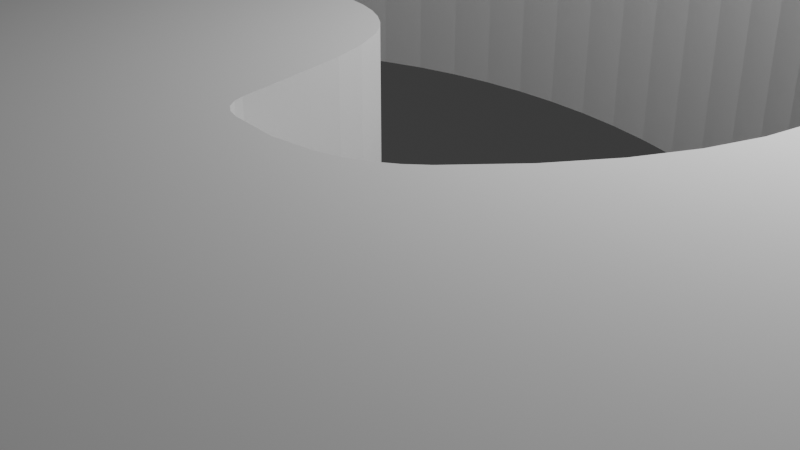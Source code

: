 # Source: pentahologo.blend  (saved by Blender 5.0.119; exported with 4.5.12 LTS)
import bpy
from mathutils import Matrix  # noqa: F401  (used for matrix-valued properties, if any)

bpy.ops.wm.read_factory_settings(use_empty=True)
scene = bpy.context.scene
scene.name = 'Scene'

# ---- collections
col_collection = bpy.data.collections.new('Collection'); scene.collection.children.link(col_collection)

# ---- world
world_world = bpy.data.worlds.new('World'); scene.world = world_world
world_world.use_nodes = True; world_world.node_tree.nodes.clear()
_N = world_world.node_tree.nodes; _L = world_world.node_tree.links
n0 = _N.new('ShaderNodeOutputWorld'); n0.name = 'World Output'; n0.location = (200, 100)
n1 = _N.new('ShaderNodeBackground'); n1.name = 'Background'; n1.location = (-200, 100)
n1.inputs[0].default_value = (0.05088, 0.05088, 0.05088, 1.0)
_L.new(n1.outputs[0], n0.inputs[0])
n0.is_active_output = True
world_world.color = (0.05088, 0.05088, 0.05088)
world_world.sun_shadow_jitter_overblur = 0.0

# ---- cameras
cam_camera = bpy.data.cameras.new('Camera')
cam_camera.clip_end = 100.0
cam_camera.ortho_scale = 7.314

# ---- lights
light_light = bpy.data.lights.new('Light', 'POINT')
light_light.energy = 1000.0
light_light.shadow_soft_size = 0.1

# ---- meshes
me_pentaho_logo = bpy.data.meshes.new('pentaho-logo')
me_pentaho_logo.from_pydata([(2.721, 2.519, 0.0), (2.315, 2.782, 0.0), (4.471, 8.137, 0.0), (13.54, -10.23, 0.0), (14.17, -9.41, 0.0), (16.18, -13.49, 0.0), (1.797, -3.162, 0.0), (-0.2123, -8.326, 0.0), (-0.5337, -8.183, 0.0), (17.1, 0.2589, 0.0), (20.64, -0.09962, 0.0), (17.1, -0.7757, 0.0), (8.505, 4.493, 0.0), (8.763, 4.067, 0.0), (4.346, 0.4874, 0.0), (18.74, 8.001, 0.0), (15.81, 5.997, 0.0), (18.45, 8.586, 0.0), (1.574, -2.333, 0.0), (0.3883, -0.916, 0.0), (1.502, -2.007, 0.0), (-1.633, -7.343, 0.0), (1.742, -3.09, 0.0), (-1.387, -7.588, 0.0), (-1.121, -7.812, 0.0), (-0.8368, -8.011, 0.0), (13.51, 9.836, 0.0), (12.93, 10.52, 0.0), (15.52, 12.75, 0.0), (17.03, 1.296, 0.0), (20.36, 2.772, 0.0), (20.47, 2.06, 0.0), (-7.069, -9.818, 0.0), (-10.43, -13.29, 0.0), (-7.518, -9.032, 0.0), (-5.73, 2.103, 0.0), (-6.148, 1.657, 0.0), (-8.464, 6.562, 0.0), (-20.04, 6.066, 0.0), (-20.7, 6.763, 0.0), (-19.89, 6.142, 0.0), (11.66, 11.82, 0.0), (13.7, 14.48, 0.0), (12.32, 11.18, 0.0), (-4.1, 19.35, 0.0), (-2.833, 19.49, 0.0), (-3.116, 16.78, 0.0), (10.98, 12.43, 0.0), (12.71, 15.25, 0.0), (19.01, 7.402, 0.0), (14.05, 9.122, 0.0), (15.94, 12.28, 0.0), (6.741, -19.06, 0.0), (6.029, -19.22, 0.0), (20.64, -1.549, 0.0), (17.04, -1.805, 0.0), (-7.116, -16.53, 0.0), (-5.491, -11.8, 0.0), (-5.019, -12.25, 0.0), (-6.544, -10.58, 0.0), (-9.779, -14.1, 0.0), (-7.721, -16.07, 0.0), (-8.312, -15.58, 0.0), (-7.713, -8.632, 0.0), (-11.58, -11.54, 0.0), (-7.889, -8.227, 0.0), (-12.06, -10.62, 0.0), (-8.046, -7.819, 0.0), (-8.183, -7.407, 0.0), (-12.49, -9.66, 0.0), (-8.3, -6.992, 0.0), (-12.85, -8.679, 0.0), (1.873, -3.212, 0.0), (1.969, -3.241, 0.0), (0.6585, -8.617, 0.0), (-9.07, -14.87, 0.0), (-5.943, -11.32, 0.0), (-4.528, -12.66, 0.0), (-6.495, -16.95, 0.0), (-5.943, -11.32, 0.0), (-3.892, -18.33, 0.0), (-4.559, -18.03, 0.0), (-5.862, -17.35, 0.0), (-4.019, -13.05, 0.0), (-2.952, -13.72, 0.0), (-2.397, -14.01, 0.0), (-3.215, -18.59, 0.0), (-0.6629, -14.69, 0.0), (-1.836, -19.02, 0.0), (-1.251, -14.49, 0.0), (6.085, -14.88, 0.0), (6.689, -14.73, 0.0), (1.149, -15.09, 0.0), (1.763, -15.17, 0.0), (0.9944, -19.51, 0.0), (8.849, -18.41, 0.0), (7.873, -14.34, 0.0), (8.452, -14.11, 0.0), (8.153, -18.66, 0.0), (17.88, -11.17, 0.0), (17.5, -11.77, 0.0), (14.74, -8.553, 0.0), (17.08, -12.36, 0.0), (15.69, -14.03, 0.0), (12.85, -11.01, 0.0), (15.26, -7.662, 0.0), (18.24, -10.54, 0.0), (3.215, -3.008, 0.0), (3.346, -2.889, 0.0), (5.387, -8.47, 0.0), (16.43, -4.822, 0.0), (20.05, -5.851, 0.0), (19.87, -6.55, 0.0), (20.65, -0.824, 0.0), (20.55, 1.343, 0.0), (1.706, -2.997, 0.0), (-0.7705, -0.9014, 0.0), (-0.4132, -0.8664, 0.0), (14.17, -9.41, 0.0), (16.7, -3.831, 0.0), (20.21, -5.145, 0.0), (9.994, -2.159, 0.0), (10.06, -1.659, 0.0), (3.723, -2.454, 0.0), (4.021, -2.019, 0.0), (7.295, -7.304, 0.0), (8.341, -6.171, 0.0), (7.842, -6.771, 0.0), (6.064, -8.156, 0.0), (6.701, -7.766, 0.0), (-2.065, -6.793, 0.0), (-2.251, -6.495, 0.0), (-2.859, -4.857, 0.0), (-2.781, -5.196, 0.0), (-2.415, -6.184, 0.0), (-2.559, -5.862, 0.0), (-8.398, -6.574, 0.0), (-8.574, -5.31, 0.0), (-13.36, -6.663, 0.0), (-13.44, -6.151, 0.0), (-8.572, -4.037, 0.0), (-13.55, -3.06, 0.0), (-8.531, -3.613, 0.0), (-1.099, -0.9732, 0.0), (-2.946, -4.179, 0.0), (-1.4, -1.079, 0.0), (-6.455, 1.279, 0.0), (-6.741, 0.8947, 0.0), (-9.775, 5.368, 0.0), (-8.389, -2.769, 0.0), (-8.47, -3.19, 0.0), (-13.34, -1.528, 0.0), (1.879, 3.019, 0.0), (1.418, 3.228, 0.0), (3.059, 8.7, 0.0), (0.5919, -0.9599, 0.0), (0.7691, -1.022, 0.0), (-8.166, -1.931, 0.0), (-8.287, -2.349, 0.0), (-12.9, 0.09957, 0.0), (-13.23, -1.024, 0.0), (-19.2, 6.802, 0.0), (-20.13, 8.093, 0.0), (-18.94, 7.202, 0.0), (-13.09, -0.523, 0.0), (3.095, 2.23, 0.0), (4.916, 7.902, 0.0), (4.493, -0.3156, 0.0), (10.03, 0.3307, 0.0), (10.08, -0.1635, 0.0), (9.854, 1.307, 0.0), (9.953, 0.8212, 0.0), (4.476, -0.7321, 0.0), (10.1, -0.6606, 0.0), (10.09, -1.159, 0.0), (9.217, 3.183, 0.0), (4.448, 0.09153, 0.0), (0.05645, 9.189, 0.0), (-0.612, 3.74, 0.0), (-0.594, 9.208, 0.0), (5.348, 7.645, 0.0), (3.729, 1.588, 0.0), (7.276, 6.06, 0.0), (3.983, 1.237, 0.0), (5.765, 7.366, 0.0), (0.9344, 3.406, 0.0), (2.061, 8.947, 0.0), (-20.43, 7.436, 0.0), (-18.73, 7.648, 0.0), (-18.63, 7.846, 0.0), (-17.68, 8.852, 0.0), (-18.24, 11.13, 0.0), (-16.92, 9.723, 0.0), (-1.148, 3.778, 0.0), (-1.235, 9.197, 0.0), (-4.816, 2.824, 0.0), (-7.005, 7.552, 0.0), (-6.487, 7.834, 0.0), (-17.79, 11.69, 0.0), (-16.17, 10.57, 0.0), (-10.75, 14.57, 0.0), (-11.95, 13.9, 0.0), (-12.49, 16.3, 0.0), (-16.84, 12.76, 0.0), (-15.41, 11.32, 0.0), (-15.79, 10.96, 0.0), (-13.58, 15.57, 0.0), (-4.442, 16.64, 0.0), (-6.603, 18.84, 0.0), (-5.358, 19.13, 0.0), (-5.747, 16.4, 0.0), (2.407, 16.47, 0.0), (0.9935, 16.68, 0.0), (-1.688, 3.777, 0.0), (7.246, 14.98, 0.0), (6.595, 15.3, 0.0), (7.172, 18.19, 0.0), (5.298, 15.78, 0.0), (3.841, 16.17, 0.0), (4.748, 18.92, 0.0), (0.4327, 3.552, 0.0), (1.384, 9.059, 0.0), (2.565, 8.837, 0.0), (14.64, 13.64, 0.0), (20.61, 0.6232, 0.0), (16.89, 2.331, 0.0), (16.35, 11.8, 0.0), (18.14, 9.156, 0.0), (15.43, 6.819, 0.0), (17.82, 9.713, 0.0), (16.68, 3.362, 0.0), (20.08, 4.177, 0.0), (5.312, -19.35, 0.0), (5.475, -15.01, 0.0), (-5.216, -17.71, 0.0), (-3.493, -13.4, 0.0), (-2.53, -18.82, 0.0), (-1.83, -14.27, 0.0), (-0.4307, -19.33, 0.0), (0.5384, -14.99, 0.0), (0.2798, -19.44, 0.0), (-1.136, -19.19, 0.0), (-0.06589, -14.85, 0.0), (-11.04, -12.44, 0.0), (-13.14, -7.678, 0.0), (-8.477, -6.154, 0.0), (-8.535, -5.733, 0.0), (-1.859, -7.077, 0.0), (-2.681, -5.532, 0.0), (-7.713, -8.632, 0.0), (3.148, -8.932, 0.0), (2.753, -3.236, 0.0), (3.926, -8.861, 0.0), (2.341, -8.917, 0.0), (1.511, -8.813, 0.0), (2.385, -3.281, 0.0), (4.673, -8.706, 0.0), (9.539, -18.14, 0.0), (9.018, -13.85, 0.0), (10.22, -17.84, 0.0), (7.45, -18.87, 0.0), (7.285, -14.55, 0.0), (2.381, -15.21, 0.0), (1.712, -19.56, 0.0), (4.86, -15.1, 0.0), (4.242, -15.17, 0.0), (4.594, -19.45, 0.0), (2.432, -19.58, 0.0), (3.622, -15.21, 0.0), (3.152, -19.56, 0.0), (3.001, -15.23, 0.0), (3.873, -19.52, 0.0), (10.64, -12.91, 0.0), (11.15, -12.55, 0.0), (12.21, -16.79, 0.0), (9.573, -13.56, 0.0), (10.89, -17.52, 0.0), (10.11, -13.25, 0.0), (13.54, -10.23, 0.0), (14.07, -15.51, 0.0), (12.11, -11.74, 0.0), (14.64, -15.04, 0.0), (11.55, -17.17, 0.0), (12.85, -16.39, 0.0), (11.64, -12.16, 0.0), (13.47, -15.95, 0.0), (15.18, -14.54, 0.0), (18.58, -9.908, 0.0), (15.71, -6.741, 0.0), (18.89, -9.258, 0.0), (16.65, -12.94, 0.0), (19.17, -8.597, 0.0), (16.1, -5.793, 0.0), (19.43, -7.924, 0.0), (19.66, -7.242, 0.0), (9.903, -2.658, 0.0), (4.243, -1.586, 0.0), (8.571, -5.847, 0.0), (20.35, -4.433, 0.0), (16.9, -2.824, 0.0), (20.46, -3.717, 0.0), (20.54, -2.996, 0.0), (20.6, -2.273, 0.0), (1.402, -1.701, 0.0), (0.9223, -1.102, 0.0), (-0.02708, -0.8704, 0.0), (-2.954, -3.844, 0.0), (-2.939, -3.515, 0.0), (1.054, -1.196, 0.0), (1.259, -1.426, 0.0), (1.165, -1.305, 0.0), (4.394, -1.156, 0.0), (9.178, -4.781, 0.0), (9.352, -4.396, 0.0), (9.781, -3.154, 0.0), (9.654, -3.582, 0.0), (9.51, -3.996, 0.0), (8.787, -5.507, 0.0), (8.989, -5.152, 0.0), (3.073, -3.105, 0.0), (2.919, -3.181, 0.0), (-2.914, -4.517, 0.0), (-13.43, -2.036, 0.0), (-13.51, -5.637, 0.0), (-8.593, -4.886, 0.0), (-13.55, -5.122, 0.0), (-8.593, -4.461, 0.0), (-13.58, -4.606, 0.0), (-13.5, -2.547, 0.0), (-13.58, -3.575, 0.0), (-13.59, -4.09, 0.0), (-2.9, -3.194, 0.0), (-1.918, -1.386, 0.0), (-1.673, -1.218, 0.0), (-2.836, -2.885, 0.0), (-2.747, -2.588, 0.0), (-2.137, -1.581, 0.0), (-2.633, -2.307, 0.0), (-2.329, -1.801, 0.0), (-7.861, -1.104, 0.0), (-8.024, -1.516, 0.0), (-12.68, 0.7063, 0.0), (-2.494, -2.044, 0.0), (-12.44, 1.297, 0.0), (-12.18, 1.87, 0.0), (-11.9, 2.426, 0.0), (-7.678, -0.6955, 0.0), (-11.59, 2.964, 0.0), (-10.18, 4.928, 0.0), (-9.775, 5.368, 0.0), (-7.251, 0.1092, 0.0), (-10.56, 4.466, 0.0), (-7.006, 0.5046, 0.0), (-11.37, 16.96, 0.0), (-5.955, 8.091, 0.0), (-6.148, 1.657, 0.0), (-5.285, 2.491, 0.0), (-8.918, 6.186, 0.0), (-9.355, 5.788, 0.0), (-7.475, -0.291, 0.0), (-11.27, 3.484, 0.0), (-10.92, 3.985, 0.0), (3.542, 8.537, 0.0), (-4.326, 3.105, 0.0), (3.432, 1.92, 0.0), (6.167, 7.068, 0.0), (6.553, 6.75, 0.0), (7.928, 5.305, 0.0), (4.19, 0.87, 0.0), (0.7161, 9.14, 0.0), (-0.08401, 3.664, 0.0), (-0.08401, 3.664, 0.0), (-5.409, 8.323, 0.0), (-3.297, 3.514, 0.0), (-4.85, 8.53, 0.0), (-4.277, 8.71, 0.0), (-2.486, 9.087, 0.0), (-1.866, 9.156, 0.0), (-3.095, 8.989, 0.0), (-3.692, 8.863, 0.0), (7.611, 5.691, 0.0), (6.923, 6.414, 0.0), (7.276, 6.06, 0.0), (8.226, 4.906, 0.0), (-5.955, 8.091, 0.0), (-7.507, 7.245, 0.0), (-8.292, 15.67, 0.0), (-9.532, 15.17, 0.0), (-8.292, 15.67, 0.0), (-7.994, 6.915, 0.0), (-19.07, 9.965, 0.0), (-18.07, 8.426, 0.0), (-19.45, 9.357, 0.0), (-19.81, 8.733, 0.0), (-18.49, 8.016, 0.0), (-19.51, 6.449, 0.0), (-20.21, 6.042, 0.0), (-20.38, 6.071, 0.0), (-20.53, 6.152, 0.0), (-20.65, 6.277, 0.0), (-20.72, 6.428, 0.0), (-20.74, 6.595, 0.0), (-18.67, 10.56, 0.0), (-17.32, 12.23, 0.0), (-16.84, 12.76, 0.0), (-3.818, 3.334, 0.0), (-13.12, 13.13, 0.0), (-14.72, 14.7, 0.0), (-14.28, 12.27, 0.0), (-15.81, 13.76, 0.0), (-16.33, 13.27, 0.0), (-16.33, 13.27, 0.0), (-15.27, 14.24, 0.0), (-13.12, 13.13, 0.0), (-9.037, 18.05, 0.0), (-7.831, 18.48, 0.0), (-7.03, 16.08, 0.0), (-10.22, 17.54, 0.0), (-1.768, 16.84, 0.0), (0.9861, 19.51, 0.0), (2.252, 19.38, 0.0), (-1.56, 19.57, 0.0), (-0.3979, 16.8, 0.0), (-0.2857, 19.58, 0.0), (3.507, 19.18, 0.0), (5.971, 18.59, 0.0), (5.945, 15.56, 0.0), (8.348, 17.73, 0.0), (7.9, 14.62, 0.0), (-2.228, 3.733, 0.0), (-2.766, 3.646, 0.0), (4.013, 8.349, 0.0), (19.5, 6.162, 0.0), (16.43, 4.268, 0.0), (19.26, 6.789, 0.0), (16.14, 5.147, 0.0), (19.71, 5.522, 0.0), (19.9, 4.868, 0.0), (14.55, 8.381, 0.0), (16.74, 11.3, 0.0), (11.68, 15.97, 0.0), (10.26, 13.01, 0.0), (9.503, 13.57, 0.0), (10.61, 16.62, 0.0), (9.493, 17.21, 0.0), (8.717, 14.11, 0.0), (17.48, 10.26, 0.0), (17.12, 10.78, 0.0), (15.01, 7.614, 0.0), (9.001, 3.63, 0.0), (9.411, 2.726, 0.0), (20.23, 3.478, 0.0), (9.583, 2.26, 0.0), (9.73, 1.787, 0.0), (2.721, 2.519, 2.5), (4.471, 8.137, 2.5), (2.315, 2.782, 2.5), (13.54, -10.23, 2.5), (16.18, -13.49, 2.5), (14.17, -9.41, 2.5), (1.797, -3.162, 2.5), (-0.5337, -8.183, 2.5), (-0.2123, -8.326, 2.5), (17.1, 0.2589, 2.5), (17.1, -0.7757, 2.5), (20.64, -0.09962, 2.5), (8.505, 4.493, 2.5), (4.346, 0.4874, 2.5), (8.763, 4.067, 2.5), (18.74, 8.001, 2.5), (18.45, 8.586, 2.5), (15.81, 5.997, 2.5), (1.574, -2.333, 2.5), (1.502, -2.007, 2.5), (0.3883, -0.916, 2.5), (-1.633, -7.343, 2.5), (-1.387, -7.588, 2.5), (1.742, -3.09, 2.5), (-1.121, -7.812, 2.5), (-0.8368, -8.011, 2.5), (13.51, 9.836, 2.5), (15.52, 12.75, 2.5), (12.93, 10.52, 2.5), (17.03, 1.296, 2.5), (20.47, 2.06, 2.5), (20.36, 2.772, 2.5), (-7.069, -9.818, 2.5), (-7.518, -9.032, 2.5), (-10.43, -13.29, 2.5), (-5.73, 2.103, 2.5), (-8.464, 6.562, 2.5), (-6.148, 1.657, 2.5), (-20.04, 6.066, 2.5), (-19.89, 6.142, 2.5), (-20.7, 6.763, 2.5), (11.66, 11.82, 2.5), (12.32, 11.18, 2.5), (13.7, 14.48, 2.5), (-4.1, 19.35, 2.5), (-3.116, 16.78, 2.5), (-2.833, 19.49, 2.5), (10.98, 12.43, 2.5), (12.71, 15.25, 2.5), (19.01, 7.402, 2.5), (14.05, 9.122, 2.5), (15.94, 12.28, 2.5), (6.741, -19.06, 2.5), (6.029, -19.22, 2.5), (17.04, -1.805, 2.5), (20.64, -1.549, 2.5), (-7.116, -16.53, 2.5), (-5.019, -12.25, 2.5), (-5.491, -11.8, 2.5), (-6.544, -10.58, 2.5), (-9.779, -14.1, 2.5), (-7.721, -16.07, 2.5), (-8.312, -15.58, 2.5), (-7.713, -8.632, 2.5), (-7.889, -8.227, 2.5), (-11.58, -11.54, 2.5), (-8.046, -7.819, 2.5), (-12.06, -10.62, 2.5), (-8.183, -7.407, 2.5), (-8.3, -6.992, 2.5), (-12.49, -9.66, 2.5), (-12.85, -8.679, 2.5), (1.873, -3.212, 2.5), (0.6585, -8.617, 2.5), (1.969, -3.241, 2.5), (-9.07, -14.87, 2.5), (-5.943, -11.32, 2.5), (-4.528, -12.66, 2.5), (-6.495, -16.95, 2.5), (-5.943, -11.32, 2.5), (-3.892, -18.33, 2.5), (-4.559, -18.03, 2.5), (-5.862, -17.35, 2.5), (-4.019, -13.05, 2.5), (-2.952, -13.72, 2.5), (-2.397, -14.01, 2.5), (-3.215, -18.59, 2.5), (-0.6629, -14.69, 2.5), (-1.251, -14.49, 2.5), (-1.836, -19.02, 2.5), (6.689, -14.73, 2.5), (6.085, -14.88, 2.5), (1.149, -15.09, 2.5), (0.9944, -19.51, 2.5), (1.763, -15.17, 2.5), (8.849, -18.41, 2.5), (8.452, -14.11, 2.5), (7.873, -14.34, 2.5), (8.153, -18.66, 2.5), (17.88, -11.17, 2.5), (14.74, -8.553, 2.5), (17.5, -11.77, 2.5), (17.08, -12.36, 2.5), (15.69, -14.03, 2.5), (12.85, -11.01, 2.5), (18.24, -10.54, 2.5), (15.26, -7.662, 2.5), (3.215, -3.008, 2.5), (5.387, -8.47, 2.5), (3.346, -2.889, 2.5), (16.43, -4.822, 2.5), (19.87, -6.55, 2.5), (20.05, -5.851, 2.5), (20.65, -0.824, 2.5), (20.55, 1.343, 2.5), (1.706, -2.997, 2.5), (-0.4132, -0.8664, 2.5), (-0.7705, -0.9014, 2.5), (14.17, -9.41, 2.5), (16.7, -3.831, 2.5), (20.21, -5.145, 2.5), (9.994, -2.159, 2.5), (10.06, -1.659, 2.5), (3.723, -2.454, 2.5), (7.295, -7.304, 2.5), (4.021, -2.019, 2.5), (7.842, -6.771, 2.5), (8.341, -6.171, 2.5), (6.064, -8.156, 2.5), (6.701, -7.766, 2.5), (-2.065, -6.793, 2.5), (-2.251, -6.495, 2.5), (-2.859, -4.857, 2.5), (-2.781, -5.196, 2.5), (-2.415, -6.184, 2.5), (-2.559, -5.862, 2.5), (-8.398, -6.574, 2.5), (-8.574, -5.31, 2.5), (-13.44, -6.151, 2.5), (-13.36, -6.663, 2.5), (-8.572, -4.037, 2.5), (-8.531, -3.613, 2.5), (-13.55, -3.06, 2.5), (-1.099, -0.9732, 2.5), (-1.4, -1.079, 2.5), (-2.946, -4.179, 2.5), (-6.455, 1.279, 2.5), (-9.775, 5.368, 2.5), (-6.741, 0.8947, 2.5), (-8.389, -2.769, 2.5), (-8.47, -3.19, 2.5), (-13.34, -1.528, 2.5), (1.879, 3.019, 2.5), (3.059, 8.7, 2.5), (1.418, 3.228, 2.5), (0.7691, -1.022, 2.5), (0.5919, -0.9599, 2.5), (-8.166, -1.931, 2.5), (-12.9, 0.09957, 2.5), (-8.287, -2.349, 2.5), (-13.23, -1.024, 2.5), (-19.2, 6.802, 2.5), (-18.94, 7.202, 2.5), (-20.13, 8.093, 2.5), (-13.09, -0.523, 2.5), (3.095, 2.23, 2.5), (4.916, 7.902, 2.5), (4.493, -0.3156, 2.5), (10.08, -0.1635, 2.5), (10.03, 0.3307, 2.5), (9.854, 1.307, 2.5), (9.953, 0.8212, 2.5), (4.476, -0.7321, 2.5), (10.09, -1.159, 2.5), (10.1, -0.6606, 2.5), (4.448, 0.09153, 2.5), (9.217, 3.183, 2.5), (0.05645, 9.189, 2.5), (-0.594, 9.208, 2.5), (-0.612, 3.74, 2.5), (5.348, 7.645, 2.5), (3.729, 1.588, 2.5), (3.983, 1.237, 2.5), (7.276, 6.06, 2.5), (5.765, 7.366, 2.5), (2.061, 8.947, 2.5), (0.9344, 3.406, 2.5), (-20.43, 7.436, 2.5), (-18.73, 7.648, 2.5), (-18.63, 7.846, 2.5), (-17.68, 8.852, 2.5), (-16.92, 9.723, 2.5), (-18.24, 11.13, 2.5), (-1.148, 3.778, 2.5), (-1.235, 9.197, 2.5), (-4.816, 2.824, 2.5), (-6.487, 7.834, 2.5), (-7.005, 7.552, 2.5), (-17.79, 11.69, 2.5), (-16.17, 10.57, 2.5), (-10.75, 14.57, 2.5), (-12.49, 16.3, 2.5), (-11.95, 13.9, 2.5), (-16.84, 12.76, 2.5), (-15.79, 10.96, 2.5), (-15.41, 11.32, 2.5), (-13.58, 15.57, 2.5), (-4.442, 16.64, 2.5), (-6.603, 18.84, 2.5), (-5.747, 16.4, 2.5), (-5.358, 19.13, 2.5), (2.407, 16.47, 2.5), (0.9935, 16.68, 2.5), (-1.688, 3.777, 2.5), (7.246, 14.98, 2.5), (7.172, 18.19, 2.5), (6.595, 15.3, 2.5), (5.298, 15.78, 2.5), (4.748, 18.92, 2.5), (3.841, 16.17, 2.5), (1.384, 9.059, 2.5), (0.4327, 3.552, 2.5), (2.565, 8.837, 2.5), (14.64, 13.64, 2.5), (20.61, 0.6232, 2.5), (16.89, 2.331, 2.5), (16.35, 11.8, 2.5), (18.14, 9.156, 2.5), (17.82, 9.713, 2.5), (15.43, 6.819, 2.5), (16.68, 3.362, 2.5), (20.08, 4.177, 2.5), (5.312, -19.35, 2.5), (5.475, -15.01, 2.5), (-5.216, -17.71, 2.5), (-3.493, -13.4, 2.5), (-2.53, -18.82, 2.5), (-1.83, -14.27, 2.5), (-0.4307, -19.33, 2.5), (0.2798, -19.44, 2.5), (0.5384, -14.99, 2.5), (-1.136, -19.19, 2.5), (-0.06589, -14.85, 2.5), (-11.04, -12.44, 2.5), (-8.477, -6.154, 2.5), (-13.14, -7.678, 2.5), (-8.535, -5.733, 2.5), (-1.859, -7.077, 2.5), (-2.681, -5.532, 2.5), (-7.713, -8.632, 2.5), (3.148, -8.932, 2.5), (3.926, -8.861, 2.5), (2.753, -3.236, 2.5), (2.341, -8.917, 2.5), (2.385, -3.281, 2.5), (1.511, -8.813, 2.5), (4.673, -8.706, 2.5), (9.539, -18.14, 2.5), (10.22, -17.84, 2.5), (9.018, -13.85, 2.5), (7.45, -18.87, 2.5), (7.285, -14.55, 2.5), (1.712, -19.56, 2.5), (2.381, -15.21, 2.5), (4.86, -15.1, 2.5), (4.242, -15.17, 2.5), (4.594, -19.45, 2.5), (2.432, -19.58, 2.5), (3.622, -15.21, 2.5), (3.001, -15.23, 2.5), (3.152, -19.56, 2.5), (3.873, -19.52, 2.5), (10.64, -12.91, 2.5), (12.21, -16.79, 2.5), (11.15, -12.55, 2.5), (9.573, -13.56, 2.5), (10.89, -17.52, 2.5), (10.11, -13.25, 2.5), (13.54, -10.23, 2.5), (14.07, -15.51, 2.5), (14.64, -15.04, 2.5), (12.11, -11.74, 2.5), (11.55, -17.17, 2.5), (12.85, -16.39, 2.5), (11.64, -12.16, 2.5), (13.47, -15.95, 2.5), (15.18, -14.54, 2.5), (18.58, -9.908, 2.5), (15.71, -6.741, 2.5), (18.89, -9.258, 2.5), (16.65, -12.94, 2.5), (19.17, -8.597, 2.5), (16.1, -5.793, 2.5), (19.43, -7.924, 2.5), (19.66, -7.242, 2.5), (9.903, -2.658, 2.5), (4.243, -1.586, 2.5), (8.571, -5.847, 2.5), (20.35, -4.433, 2.5), (20.46, -3.717, 2.5), (16.9, -2.824, 2.5), (20.54, -2.996, 2.5), (20.6, -2.273, 2.5), (1.402, -1.701, 2.5), (0.9223, -1.102, 2.5), (-0.02708, -0.8704, 2.5), (-2.954, -3.844, 2.5), (-2.939, -3.515, 2.5), (1.054, -1.196, 2.5), (1.259, -1.426, 2.5), (1.165, -1.305, 2.5), (9.178, -4.781, 2.5), (4.394, -1.156, 2.5), (9.352, -4.396, 2.5), (9.781, -3.154, 2.5), (9.654, -3.582, 2.5), (9.51, -3.996, 2.5), (8.787, -5.507, 2.5), (8.989, -5.152, 2.5), (3.073, -3.105, 2.5), (2.919, -3.181, 2.5), (-2.914, -4.517, 2.5), (-13.43, -2.036, 2.5), (-13.51, -5.637, 2.5), (-8.593, -4.886, 2.5), (-13.55, -5.122, 2.5), (-8.593, -4.461, 2.5), (-13.58, -4.606, 2.5), (-13.5, -2.547, 2.5), (-13.58, -3.575, 2.5), (-13.59, -4.09, 2.5), (-2.9, -3.194, 2.5), (-1.673, -1.218, 2.5), (-1.918, -1.386, 2.5), (-2.836, -2.885, 2.5), (-2.137, -1.581, 2.5), (-2.747, -2.588, 2.5), (-2.633, -2.307, 2.5), (-2.329, -1.801, 2.5), (-7.861, -1.104, 2.5), (-8.024, -1.516, 2.5), (-12.68, 0.7063, 2.5), (-2.494, -2.044, 2.5), (-12.44, 1.297, 2.5), (-12.18, 1.87, 2.5), (-11.9, 2.426, 2.5), (-7.678, -0.6955, 2.5), (-11.59, 2.964, 2.5), (-10.18, 4.928, 2.5), (-9.775, 5.368, 2.5), (-7.251, 0.1092, 2.5), (-7.006, 0.5046, 2.5), (-10.56, 4.466, 2.5), (-11.37, 16.96, 2.5), (-5.955, 8.091, 2.5), (-6.148, 1.657, 2.5), (-5.285, 2.491, 2.5), (-8.918, 6.186, 2.5), (-9.355, 5.788, 2.5), (-7.475, -0.291, 2.5), (-11.27, 3.484, 2.5), (-10.92, 3.985, 2.5), (3.542, 8.537, 2.5), (-4.326, 3.105, 2.5), (3.432, 1.92, 2.5), (6.167, 7.068, 2.5), (6.553, 6.75, 2.5), (7.928, 5.305, 2.5), (4.19, 0.87, 2.5), (0.7161, 9.14, 2.5), (-0.08401, 3.664, 2.5), (-0.08401, 3.664, 2.5), (-5.409, 8.323, 2.5), (-3.297, 3.514, 2.5), (-4.277, 8.71, 2.5), (-4.85, 8.53, 2.5), (-2.486, 9.087, 2.5), (-1.866, 9.156, 2.5), (-3.095, 8.989, 2.5), (-3.692, 8.863, 2.5), (7.611, 5.691, 2.5), (6.923, 6.414, 2.5), (7.276, 6.06, 2.5), (8.226, 4.906, 2.5), (-5.955, 8.091, 2.5), (-7.507, 7.245, 2.5), (-8.292, 15.67, 2.5), (-8.292, 15.67, 2.5), (-9.532, 15.17, 2.5), (-7.994, 6.915, 2.5), (-19.07, 9.965, 2.5), (-19.45, 9.357, 2.5), (-18.07, 8.426, 2.5), (-19.81, 8.733, 2.5), (-18.49, 8.016, 2.5), (-19.51, 6.449, 2.5), (-20.38, 6.071, 2.5), (-20.21, 6.042, 2.5), (-20.53, 6.152, 2.5), (-20.65, 6.277, 2.5), (-20.72, 6.428, 2.5), (-20.74, 6.595, 2.5), (-18.67, 10.56, 2.5), (-16.84, 12.76, 2.5), (-17.32, 12.23, 2.5), (-3.818, 3.334, 2.5), (-14.72, 14.7, 2.5), (-13.12, 13.13, 2.5), (-14.28, 12.27, 2.5), (-15.81, 13.76, 2.5), (-16.33, 13.27, 2.5), (-16.33, 13.27, 2.5), (-15.27, 14.24, 2.5), (-13.12, 13.13, 2.5), (-9.037, 18.05, 2.5), (-7.831, 18.48, 2.5), (-7.03, 16.08, 2.5), (-10.22, 17.54, 2.5), (-1.768, 16.84, 2.5), (0.9861, 19.51, 2.5), (2.252, 19.38, 2.5), (-0.3979, 16.8, 2.5), (-1.56, 19.57, 2.5), (-0.2857, 19.58, 2.5), (3.507, 19.18, 2.5), (5.971, 18.59, 2.5), (5.945, 15.56, 2.5), (8.348, 17.73, 2.5), (7.9, 14.62, 2.5), (-2.228, 3.733, 2.5), (-2.766, 3.646, 2.5), (4.013, 8.349, 2.5), (19.5, 6.162, 2.5), (19.26, 6.789, 2.5), (16.43, 4.268, 2.5), (16.14, 5.147, 2.5), (19.71, 5.522, 2.5), (19.9, 4.868, 2.5), (14.55, 8.381, 2.5), (16.74, 11.3, 2.5), (11.68, 15.97, 2.5), (10.26, 13.01, 2.5), (10.61, 16.62, 2.5), (9.503, 13.57, 2.5), (9.493, 17.21, 2.5), (8.717, 14.11, 2.5), (17.48, 10.26, 2.5), (17.12, 10.78, 2.5), (15.01, 7.614, 2.5), (9.001, 3.63, 2.5), (9.411, 2.726, 2.5), (20.23, 3.478, 2.5), (9.73, 1.787, 2.5), (9.583, 2.26, 2.5)], [], [(0, 1, 2), (3, 4, 5), (6, 7, 8), (9, 10, 11), (12, 13, 14), (15, 16, 17), (18, 19, 20), (21, 22, 23), (24, 22, 25), (26, 27, 28), (29, 30, 31), (32, 33, 34), (35, 36, 37), (38, 39, 40), (41, 42, 43), (44, 45, 46), (47, 48, 41), (49, 16, 15), (50, 26, 51), (11, 54, 55), (56, 57, 58), (59, 60, 32), (61, 62, 57), (63, 64, 65), (65, 66, 67), (66, 65, 64), (68, 69, 70), (70, 69, 71), (22, 6, 25), (72, 73, 74), (75, 59, 76), (77, 78, 58), (76, 79, 57), (61, 57, 56), (82, 77, 83), (81, 84, 80), (85, 86, 80), (85, 80, 84), (87, 88, 89), (52, 90, 91), (92, 93, 94), (95, 96, 97), (95, 98, 96), (99, 100, 101), (100, 102, 101), (103, 104, 3), (99, 105, 106), (107, 108, 109), (110, 111, 112), (54, 11, 113), (113, 11, 10), (9, 29, 114), (115, 116, 117), (4, 118, 101), (119, 120, 111), (123, 124, 125), (124, 126, 127), (109, 108, 128), (128, 108, 123), (129, 123, 125), (130, 131, 22), (132, 115, 133), (134, 135, 22), (136, 70, 71), (137, 138, 139), (140, 141, 142), (143, 144, 145), (146, 147, 148), (149, 150, 151), (152, 153, 154), (20, 155, 156), (157, 158, 159), (160, 149, 151), (161, 162, 163), (164, 158, 149), (165, 0, 166), (0, 2, 166), (167, 168, 169), (170, 171, 167), (172, 173, 174), (14, 175, 176), (177, 178, 179), (166, 180, 165), (181, 182, 183), (184, 165, 180), (153, 185, 186), (161, 187, 162), (187, 40, 39), (190, 191, 192), (193, 194, 179), (195, 196, 197), (198, 199, 192), (200, 201, 202), (203, 204, 205), (44, 46, 207), (208, 209, 210), (194, 193, 213), (214, 215, 216), (217, 218, 219), (185, 220, 221), (153, 222, 154), (27, 223, 28), (10, 9, 224), (30, 29, 225), (50, 51, 226), (51, 26, 28), (227, 228, 229), (230, 231, 225), (232, 233, 53), (234, 235, 81), (81, 235, 84), (236, 237, 89), (88, 236, 89), (238, 239, 240), (240, 92, 94), (87, 241, 88), (242, 241, 87), (236, 86, 237), (237, 86, 85), (234, 83, 235), (234, 82, 83), (58, 78, 56), (76, 62, 75), (59, 75, 60), (32, 60, 33), (34, 33, 243), (66, 68, 67), (71, 244, 245), (244, 138, 246), (246, 245, 244), (138, 137, 246), (131, 134, 22), (245, 136, 71), (247, 130, 22), (24, 23, 22), (243, 63, 34), (248, 115, 135), (66, 69, 68), (243, 64, 63), (249, 63, 65), (57, 62, 76), (82, 78, 77), (238, 241, 242), (238, 242, 239), (250, 251, 252), (253, 254, 255), (254, 73, 255), (74, 7, 6), (129, 128, 123), (107, 109, 256), (124, 127, 125), (257, 258, 259), (233, 90, 53), (53, 90, 52), (260, 91, 261), (98, 261, 96), (260, 52, 91), (93, 262, 263), (98, 260, 261), (264, 233, 232), (265, 264, 266), (239, 92, 240), (263, 262, 267), (268, 269, 270), (94, 93, 263), (262, 270, 267), (267, 270, 269), (269, 268, 271), (271, 268, 265), (232, 266, 264), (265, 266, 271), (257, 95, 97), (257, 97, 258), (272, 273, 274), (259, 258, 275), (259, 275, 276), (275, 277, 276), (104, 278, 3), (279, 280, 281), (277, 282, 276), (283, 273, 284), (285, 284, 280), (279, 285, 280), (285, 283, 284), (282, 277, 272), (274, 282, 272), (283, 274, 273), (281, 280, 104), (286, 281, 104), (105, 287, 106), (288, 289, 287), (102, 290, 4), (290, 5, 4), (5, 103, 3), (286, 104, 103), (101, 102, 4), (288, 291, 289), (292, 293, 291), (112, 294, 110), (292, 294, 293), (101, 105, 99), (105, 288, 287), (288, 292, 291), (121, 295, 172), (296, 297, 126), (294, 292, 110), (120, 119, 298), (111, 110, 119), (298, 299, 300), (298, 119, 299), (300, 299, 301), (302, 301, 55), (301, 299, 55), (302, 55, 54), (167, 173, 172), (121, 172, 122), (303, 156, 304), (20, 19, 155), (18, 305, 19), (115, 305, 18), (115, 117, 305), (144, 306, 145), (145, 306, 307), (303, 304, 308), (309, 308, 310), (303, 308, 309), (20, 156, 303), (126, 124, 296), (296, 311, 312), (314, 311, 172), (172, 174, 122), (172, 295, 314), (311, 314, 315), (311, 315, 316), (311, 316, 313), (311, 313, 312), (297, 296, 317), (296, 312, 318), (296, 318, 317), (253, 255, 250), (74, 73, 254), (250, 255, 251), (252, 319, 256), (6, 72, 74), (25, 6, 8), (251, 320, 252), (319, 107, 256), (320, 319, 252), (135, 115, 22), (247, 22, 21), (144, 143, 321), (150, 142, 322), (143, 115, 321), (143, 116, 115), (115, 132, 321), (115, 248, 133), (323, 324, 137), (324, 323, 325), (139, 323, 137), (325, 326, 324), (327, 326, 325), (322, 142, 328), (329, 140, 330), (330, 140, 326), (327, 330, 326), (141, 328, 142), (329, 141, 140), (164, 149, 160), (331, 332, 333), (334, 335, 336), (337, 338, 336), (335, 337, 336), (157, 159, 341), (333, 145, 307), (331, 333, 307), (334, 332, 331), (334, 336, 332), (342, 338, 337), (340, 157, 343), (322, 151, 150), (344, 339, 340), (344, 340, 343), (343, 157, 341), (159, 158, 164), (345, 339, 344), (339, 345, 346), (345, 347, 346), (348, 349, 148), (350, 351, 352), (202, 353, 200), (195, 197, 354), (355, 36, 35), (356, 196, 195), (357, 36, 358), (36, 146, 358), (148, 147, 348), (359, 347, 360), (347, 359, 346), (360, 361, 359), (359, 361, 350), (1, 152, 362), (363, 195, 354), (184, 364, 165), (365, 366, 364), (364, 366, 181), (367, 368, 183), (12, 14, 368), (170, 167, 176), (220, 369, 221), (370, 178, 371), (371, 369, 220), (177, 369, 371), (177, 371, 178), (179, 178, 193), (372, 363, 354), (373, 374, 375), (376, 377, 213), (352, 348, 147), (380, 183, 182), (381, 182, 181), (146, 148, 358), (381, 181, 366), (382, 380, 182), (380, 367, 183), (367, 383, 368), (383, 12, 368), (364, 184, 365), (384, 354, 197), (385, 196, 356), (35, 385, 356), (386, 387, 388), (36, 357, 37), (35, 37, 389), (35, 389, 385), (390, 391, 392), (188, 393, 189), (394, 189, 392), (162, 188, 163), (352, 351, 348), (350, 361, 351), (395, 40, 187), (39, 396, 397), (161, 395, 187), (39, 397, 398), (399, 39, 398), (399, 400, 39), (393, 188, 162), (39, 38, 396), (401, 39, 400), (189, 393, 392), (394, 392, 391), (190, 390, 402), (203, 403, 404), (190, 391, 390), (199, 403, 203), (203, 205, 199), (405, 363, 372), (206, 406, 407), (407, 406, 408), (409, 408, 204), (409, 204, 410), (204, 203, 410), (190, 402, 191), (192, 191, 198), (199, 198, 403), (410, 411, 409), (408, 409, 412), (406, 206, 201), (406, 201, 413), (408, 412, 407), (201, 206, 202), (200, 353, 387), (414, 415, 388), (210, 209, 207), (209, 44, 207), (416, 208, 210), (417, 414, 387), (415, 208, 416), (414, 388, 387), (417, 387, 353), (388, 415, 416), (46, 45, 418), (377, 194, 213), (419, 420, 212), (418, 421, 422), (422, 419, 212), (422, 423, 419), (418, 45, 421), (422, 421, 423), (211, 424, 218), (211, 420, 424), (425, 216, 426), (219, 218, 424), (212, 420, 211), (425, 217, 219), (216, 215, 426), (425, 426, 217), (427, 214, 216), (427, 428, 214), (376, 429, 378), (376, 213, 429), (430, 373, 379), (373, 405, 374), (430, 379, 378), (430, 378, 429), (372, 374, 405), (373, 375, 379), (185, 221, 186), (153, 186, 222), (152, 154, 362), (1, 362, 431), (1, 431, 2), (432, 433, 434), (49, 435, 16), (433, 432, 436), (433, 436, 230), (230, 437, 231), (435, 434, 433), (435, 49, 434), (17, 16, 228), (438, 50, 439), (43, 223, 27), (41, 48, 42), (47, 440, 48), (441, 442, 443), (444, 445, 428), (440, 47, 441), (440, 441, 443), (443, 442, 445), (444, 443, 445), (427, 444, 428), (43, 42, 223), (438, 447, 448), (228, 227, 17), (446, 229, 448), (439, 50, 226), (447, 438, 439), (229, 228, 448), (446, 448, 447), (14, 13, 449), (14, 449, 175), (176, 175, 450), (436, 437, 230), (225, 451, 30), (225, 231, 451), (176, 452, 453), (176, 450, 452), (176, 453, 170), (167, 171, 168), (167, 169, 173), (31, 114, 29), (114, 224, 9), (454, 455, 456), (457, 458, 459), (460, 461, 462), (463, 464, 465), (466, 467, 468), (469, 470, 471), (472, 473, 474), (475, 476, 477), (478, 479, 477), (480, 481, 482), (483, 484, 485), (486, 487, 488), (489, 490, 491), (492, 493, 494), (495, 496, 497), (498, 499, 500), (501, 495, 502), (503, 469, 471), (504, 505, 480), (464, 508, 509), (510, 511, 512), (513, 486, 514), (515, 512, 516), (517, 518, 519), (518, 520, 521), (521, 519, 518), (522, 523, 524), (523, 525, 524), (477, 479, 460), (526, 527, 528), (529, 530, 513), (531, 511, 532), (530, 512, 533), (515, 510, 512), (536, 537, 531), (535, 534, 538), (539, 534, 540), (539, 538, 534), (541, 542, 543), (506, 544, 545), (546, 547, 548), (549, 550, 551), (549, 551, 552), (553, 554, 555), (555, 554, 556), (557, 457, 558), (553, 559, 560), (561, 562, 563), (564, 565, 566), (509, 567, 464), (567, 465, 464), (463, 568, 483), (569, 570, 571), (459, 554, 572), (573, 566, 574), (577, 578, 579), (579, 580, 581), (562, 582, 563), (582, 577, 563), (583, 578, 577), (584, 477, 585), (586, 587, 569), (588, 477, 589), (590, 525, 523), (591, 592, 593), (594, 595, 596), (597, 598, 599), (600, 601, 602), (603, 605, 604), (606, 607, 608), (473, 609, 610), (611, 612, 613), (614, 605, 603), (615, 616, 617), (618, 603, 613), (619, 620, 454), (454, 620, 455), (621, 622, 623), (624, 621, 625), (626, 627, 628), (467, 629, 630), (631, 632, 633), (620, 619, 634), (635, 636, 637), (638, 634, 619), (608, 639, 640), (615, 617, 641), (641, 494, 493), (644, 645, 646), (647, 632, 648), (649, 650, 651), (652, 645, 653), (654, 655, 656), (657, 658, 659), (498, 661, 499), (662, 663, 664), (648, 667, 647), (668, 669, 670), (671, 672, 673), (640, 674, 675), (608, 607, 676), (482, 481, 677), (465, 678, 463), (485, 679, 483), (504, 680, 505), (505, 481, 480), (681, 682, 683), (684, 679, 685), (686, 507, 687), (688, 535, 689), (535, 538, 689), (690, 542, 691), (543, 542, 690), (692, 693, 694), (693, 547, 546), (541, 543, 695), (696, 541, 695), (690, 691, 540), (691, 539, 540), (688, 689, 537), (688, 537, 536), (511, 510, 532), (530, 529, 516), (513, 514, 529), (486, 488, 514), (487, 697, 488), (521, 520, 522), (525, 698, 699), (699, 700, 593), (700, 699, 698), (593, 700, 591), (585, 477, 588), (698, 525, 590), (701, 477, 584), (478, 477, 476), (697, 487, 517), (702, 589, 569), (521, 522, 524), (697, 517, 519), (703, 518, 517), (512, 530, 516), (536, 531, 532), (692, 696, 695), (692, 694, 696), (704, 705, 706), (707, 708, 709), (709, 708, 528), (527, 460, 462), (583, 577, 582), (561, 710, 562), (579, 578, 580), (711, 712, 713), (687, 507, 545), (507, 506, 545), (714, 715, 544), (552, 551, 715), (714, 544, 506), (548, 716, 717), (552, 715, 714), (718, 686, 687), (719, 720, 718), (694, 693, 546), (716, 721, 717), (722, 723, 724), (547, 716, 548), (717, 721, 723), (721, 724, 723), (724, 725, 722), (725, 719, 722), (686, 718, 720), (719, 725, 720), (711, 550, 549), (711, 713, 550), (726, 727, 728), (712, 729, 713), (712, 730, 729), (729, 730, 731), (558, 457, 732), (733, 734, 735), (731, 730, 736), (737, 738, 728), (739, 735, 738), (733, 735, 739), (739, 738, 737), (736, 726, 731), (727, 726, 736), (737, 728, 727), (734, 558, 735), (740, 558, 734), (560, 559, 741), (742, 741, 743), (556, 459, 744), (744, 459, 458), (458, 457, 557), (740, 557, 558), (554, 459, 556), (742, 743, 745), (746, 745, 747), (565, 564, 748), (746, 747, 748), (554, 553, 560), (560, 741, 742), (742, 745, 746), (575, 626, 749), (750, 581, 751), (748, 564, 746), (574, 752, 573), (566, 573, 564), (752, 753, 754), (752, 754, 573), (753, 755, 754), (756, 508, 755), (755, 508, 754), (756, 509, 508), (621, 626, 628), (575, 576, 626), (757, 758, 609), (473, 610, 474), (472, 474, 759), (569, 472, 759), (569, 759, 570), (599, 598, 760), (598, 761, 760), (757, 762, 758), (763, 764, 762), (757, 763, 762), (473, 757, 609), (581, 750, 579), (750, 765, 766), (768, 626, 766), (626, 576, 627), (626, 768, 749), (766, 769, 768), (766, 770, 769), (766, 767, 770), (766, 765, 767), (751, 771, 750), (750, 772, 765), (750, 771, 772), (707, 704, 708), (527, 709, 528), (704, 706, 708), (705, 710, 773), (460, 527, 526), (479, 461, 460), (706, 705, 774), (773, 710, 561), (774, 705, 773), (589, 477, 569), (701, 475, 477), (599, 775, 597), (604, 776, 595), (597, 775, 569), (597, 569, 571), (569, 775, 586), (569, 587, 702), (777, 591, 778), (778, 779, 777), (592, 591, 777), (779, 778, 780), (781, 779, 780), (776, 782, 595), (783, 784, 594), (784, 780, 594), (781, 780, 784), (596, 595, 782), (783, 594, 596), (618, 614, 603), (785, 786, 787), (788, 789, 790), (791, 789, 792), (790, 789, 791), (611, 795, 612), (786, 761, 598), (785, 761, 786), (788, 785, 787), (788, 787, 789), (796, 791, 792), (794, 797, 611), (776, 604, 605), (798, 794, 793), (798, 797, 794), (797, 795, 611), (612, 618, 613), (799, 798, 793), (793, 800, 799), (799, 800, 801), (802, 601, 803), (804, 805, 806), (655, 654, 807), (649, 808, 650), (809, 489, 491), (810, 649, 651), (811, 812, 491), (491, 812, 600), (601, 802, 602), (813, 814, 801), (801, 800, 813), (814, 813, 815), (813, 804, 815), (456, 816, 606), (817, 808, 649), (638, 619, 818), (819, 818, 820), (818, 635, 820), (821, 636, 822), (466, 822, 467), (624, 629, 621), (675, 674, 823), (824, 825, 633), (825, 675, 823), (631, 825, 823), (631, 633, 825), (632, 647, 633), (826, 808, 817), (827, 828, 829), (830, 667, 831), (805, 602, 802), (834, 637, 636), (835, 635, 637), (600, 812, 601), (835, 820, 635), (836, 637, 834), (834, 636, 821), (821, 822, 837), (837, 822, 466), (818, 819, 638), (838, 650, 808), (839, 810, 651), (489, 810, 839), (840, 841, 842), (491, 490, 811), (489, 843, 490), (489, 839, 843), (844, 845, 846), (642, 643, 847), (848, 845, 643), (617, 616, 642), (805, 802, 806), (804, 806, 815), (849, 641, 493), (494, 850, 851), (615, 641, 849), (494, 852, 850), (853, 852, 494), (853, 494, 854), (847, 617, 642), (494, 851, 492), (855, 854, 494), (643, 845, 847), (848, 846, 845), (644, 856, 844), (657, 857, 858), (644, 844, 846), (653, 657, 858), (657, 653, 658), (859, 826, 817), (660, 860, 861), (860, 862, 861), (863, 659, 862), (863, 864, 659), (659, 864, 657), (644, 646, 856), (645, 652, 646), (653, 858, 652), (864, 863, 865), (862, 866, 863), (861, 656, 660), (861, 867, 656), (862, 860, 866), (656, 655, 660), (654, 842, 807), (868, 841, 869), (663, 661, 664), (664, 661, 498), (870, 663, 662), (871, 842, 868), (869, 870, 662), (868, 842, 841), (871, 807, 842), (841, 870, 869), (499, 872, 500), (831, 667, 648), (873, 666, 874), (872, 875, 876), (875, 666, 873), (875, 873, 877), (872, 876, 500), (875, 877, 876), (665, 673, 878), (665, 878, 874), (879, 880, 669), (672, 878, 673), (666, 665, 874), (879, 672, 671), (669, 880, 670), (879, 671, 880), (881, 669, 668), (881, 668, 882), (830, 832, 883), (830, 883, 667), (884, 833, 827), (827, 829, 859), (884, 832, 833), (884, 883, 832), (826, 859, 829), (827, 833, 828), (640, 639, 674), (608, 676, 639), (606, 816, 607), (456, 885, 816), (456, 455, 885), (886, 887, 888), (503, 471, 889), (888, 890, 886), (888, 684, 890), (684, 685, 891), (889, 888, 887), (889, 887, 503), (470, 683, 471), (892, 893, 504), (496, 482, 677), (495, 497, 502), (501, 502, 894), (895, 896, 897), (898, 882, 899), (894, 895, 501), (894, 896, 895), (896, 899, 897), (898, 899, 896), (881, 882, 898), (496, 677, 497), (892, 902, 901), (683, 470, 681), (900, 902, 682), (893, 680, 504), (901, 893, 892), (682, 902, 683), (900, 901, 902), (467, 903, 468), (467, 630, 903), (629, 904, 630), (890, 684, 891), (679, 485, 905), (679, 905, 685), (629, 906, 907), (629, 907, 904), (629, 624, 906), (621, 623, 625), (621, 628, 622), (484, 483, 568), (568, 463, 678), (269, 724, 267), (721, 267, 724), (271, 725, 269), (724, 269, 725), (266, 720, 271), (725, 271, 720), (232, 686, 266), (720, 266, 686), (53, 507, 232), (686, 232, 507), (52, 506, 53), (507, 53, 506), (260, 714, 52), (506, 52, 714), (98, 552, 260), (714, 260, 552), (95, 549, 98), (552, 98, 549), (257, 711, 95), (549, 95, 711), (259, 712, 257), (711, 257, 712), (276, 730, 259), (712, 259, 730), (282, 736, 276), (730, 276, 736), (274, 727, 282), (736, 282, 727), (283, 737, 274), (727, 274, 737), (285, 739, 283), (737, 283, 739), (279, 733, 285), (739, 285, 733), (281, 734, 279), (733, 279, 734), (286, 740, 281), (734, 281, 740), (103, 557, 286), (740, 286, 557), (5, 458, 103), (557, 103, 458), (290, 744, 5), (458, 5, 744), (102, 556, 290), (744, 290, 556), (100, 555, 102), (556, 102, 555), (99, 553, 100), (555, 100, 553), (106, 559, 99), (553, 99, 559), (287, 741, 106), (559, 106, 741), (289, 743, 287), (741, 287, 743), (291, 745, 289), (743, 289, 745), (293, 747, 291), (745, 291, 747), (294, 748, 293), (747, 293, 748), (112, 565, 294), (748, 294, 565), (111, 566, 112), (565, 112, 566), (120, 574, 111), (566, 111, 574), (298, 752, 120), (574, 120, 752), (300, 753, 298), (752, 298, 753), (301, 755, 300), (753, 300, 755), (302, 756, 301), (755, 301, 756), (54, 509, 302), (756, 302, 509), (113, 567, 54), (509, 54, 567), (10, 465, 113), (567, 113, 465), (224, 678, 10), (465, 10, 678), (114, 568, 224), (678, 224, 568), (31, 484, 114), (568, 114, 484), (30, 485, 31), (484, 31, 485), (451, 905, 30), (485, 30, 905), (231, 685, 451), (905, 451, 685), (437, 891, 231), (685, 231, 891), (436, 890, 437), (891, 437, 890), (432, 886, 436), (890, 436, 886), (434, 887, 432), (886, 432, 887), (49, 503, 434), (887, 434, 503), (15, 469, 49), (503, 49, 469), (17, 470, 15), (469, 15, 470), (227, 681, 17), (470, 17, 681), (229, 682, 227), (681, 227, 682), (446, 900, 229), (682, 229, 900), (447, 901, 446), (900, 446, 901), (439, 893, 447), (901, 447, 893), (226, 680, 439), (893, 439, 680), (51, 505, 226), (680, 226, 505), (28, 481, 51), (505, 51, 481), (223, 677, 28), (481, 28, 677), (42, 497, 223), (677, 223, 497), (48, 502, 42), (497, 42, 502), (440, 894, 48), (502, 48, 894), (443, 896, 440), (894, 440, 896), (444, 898, 443), (896, 443, 898), (427, 881, 444), (898, 444, 881), (216, 669, 427), (881, 427, 669), (425, 879, 216), (669, 216, 879), (219, 672, 425), (879, 425, 672), (424, 878, 219), (672, 219, 878), (420, 874, 424), (878, 424, 874), (419, 873, 420), (874, 420, 873), (423, 877, 419), (873, 419, 877), (421, 876, 423), (877, 423, 876), (45, 500, 421), (876, 421, 500), (44, 498, 45), (500, 45, 498), (209, 664, 44), (498, 44, 664), (208, 662, 209), (664, 209, 662), (415, 869, 208), (662, 208, 869), (414, 868, 415), (869, 415, 868), (417, 871, 414), (868, 414, 871), (353, 807, 417), (871, 417, 807), (202, 655, 353), (807, 353, 655), (206, 660, 202), (655, 202, 660), (407, 860, 206), (660, 206, 860), (412, 866, 407), (860, 407, 866), (409, 863, 412), (866, 412, 863), (411, 865, 409), (863, 409, 865), (410, 864, 411), (865, 411, 864), (203, 657, 410), (864, 410, 657), (404, 857, 203), (657, 203, 857), (403, 858, 404), (857, 404, 858), (198, 652, 403), (858, 403, 652), (191, 646, 198), (652, 198, 646), (402, 856, 191), (646, 191, 856), (390, 844, 402), (856, 402, 844), (392, 845, 390), (844, 390, 845), (393, 847, 392), (845, 392, 847), (162, 617, 393), (847, 393, 617), (187, 641, 162), (617, 162, 641), (39, 494, 187), (641, 187, 494), (401, 855, 39), (494, 39, 855), (400, 854, 401), (855, 401, 854), (399, 853, 400), (854, 400, 853), (398, 852, 399), (853, 399, 852), (397, 850, 398), (852, 398, 850), (396, 851, 397), (850, 397, 851), (38, 492, 396), (851, 396, 492), (40, 493, 38), (492, 38, 493), (395, 849, 40), (493, 40, 849), (161, 615, 395), (849, 395, 615), (163, 616, 161), (615, 161, 616), (188, 642, 163), (616, 163, 642), (189, 643, 188), (642, 188, 643), (394, 848, 189), (643, 189, 848), (391, 846, 394), (848, 394, 846), (190, 644, 391), (846, 391, 644), (192, 645, 190), (644, 190, 645), (199, 653, 192), (645, 192, 653), (205, 658, 199), (653, 199, 658), (204, 659, 205), (658, 205, 659), (408, 862, 204), (659, 204, 862), (406, 861, 408), (862, 408, 861), (413, 867, 406), (861, 406, 867), (201, 656, 413), (867, 413, 656), (200, 654, 201), (656, 201, 654), (387, 842, 200), (654, 200, 842), (386, 840, 387), (842, 387, 840), (388, 841, 386), (840, 386, 841), (416, 870, 388), (841, 388, 870), (210, 663, 416), (870, 416, 663), (207, 661, 210), (663, 210, 661), (46, 499, 207), (661, 207, 499), (418, 872, 46), (499, 46, 872), (422, 875, 418), (872, 418, 875), (212, 666, 422), (875, 422, 666), (211, 665, 212), (666, 212, 665), (218, 673, 211), (665, 211, 673), (217, 671, 218), (673, 218, 671), (426, 880, 217), (671, 217, 880), (215, 670, 426), (880, 426, 670), (214, 668, 215), (670, 215, 668), (428, 882, 214), (668, 214, 882), (445, 899, 428), (882, 428, 899), (442, 897, 445), (899, 445, 897), (441, 895, 442), (897, 442, 895), (47, 501, 441), (895, 441, 501), (41, 495, 47), (501, 47, 495), (43, 496, 41), (495, 41, 496), (27, 482, 43), (496, 43, 482), (26, 480, 27), (482, 27, 480), (50, 504, 26), (480, 26, 504), (438, 892, 50), (504, 50, 892), (448, 902, 438), (892, 438, 902), (228, 683, 448), (902, 448, 683), (16, 471, 228), (683, 228, 471), (435, 889, 16), (471, 16, 889), (433, 888, 435), (889, 435, 888), (230, 684, 433), (888, 433, 684), (225, 679, 230), (684, 230, 679), (29, 483, 225), (679, 225, 483), (9, 463, 29), (483, 29, 463), (11, 464, 9), (463, 9, 464), (55, 508, 11), (464, 11, 508), (299, 754, 55), (508, 55, 754), (119, 573, 299), (754, 299, 573), (110, 564, 119), (573, 119, 564), (292, 746, 110), (564, 110, 746), (288, 742, 292), (746, 292, 742), (105, 560, 288), (742, 288, 560), (101, 554, 105), (560, 105, 554), (118, 572, 101), (554, 101, 572), (4, 459, 118), (572, 118, 459), (3, 457, 4), (459, 4, 457), (278, 732, 3), (457, 3, 732), (104, 558, 278), (732, 278, 558), (280, 735, 104), (558, 104, 735), (284, 738, 280), (735, 280, 738), (273, 728, 284), (738, 284, 728), (272, 726, 273), (728, 273, 726), (277, 731, 272), (726, 272, 731), (275, 729, 277), (731, 277, 729), (258, 713, 275), (729, 275, 713), (97, 550, 258), (713, 258, 550), (96, 551, 97), (550, 97, 551), (261, 715, 96), (551, 96, 715), (91, 544, 261), (715, 261, 544), (90, 545, 91), (544, 91, 545), (233, 687, 90), (545, 90, 687), (264, 718, 233), (687, 233, 718), (265, 719, 264), (718, 264, 719), (268, 722, 265), (719, 265, 722), (270, 723, 268), (722, 268, 723), (262, 717, 270), (723, 270, 717), (93, 548, 262), (717, 262, 548), (92, 546, 93), (548, 93, 546), (239, 694, 92), (546, 92, 694), (242, 696, 239), (694, 239, 696), (87, 541, 242), (696, 242, 541), (89, 542, 87), (541, 87, 542), (237, 691, 89), (542, 89, 691), (85, 539, 237), (691, 237, 539), (84, 538, 85), (539, 85, 538), (235, 689, 84), (538, 84, 689), (83, 537, 235), (689, 235, 537), (77, 531, 83), (537, 83, 531), (58, 511, 77), (531, 77, 511), (57, 512, 58), (511, 58, 512), (79, 533, 57), (512, 57, 533), (76, 530, 79), (533, 79, 530), (59, 513, 76), (530, 76, 513), (32, 486, 59), (513, 59, 486), (34, 487, 32), (486, 32, 487), (63, 517, 34), (487, 34, 517), (249, 703, 63), (517, 63, 703), (65, 518, 249), (703, 249, 518), (67, 520, 65), (518, 65, 520), (68, 522, 67), (520, 67, 522), (70, 523, 68), (522, 68, 523), (136, 590, 70), (523, 70, 590), (245, 698, 136), (590, 136, 698), (246, 700, 245), (698, 245, 700), (137, 591, 246), (700, 246, 591), (324, 778, 137), (591, 137, 778), (326, 780, 324), (778, 324, 780), (140, 594, 326), (780, 326, 594), (142, 595, 140), (594, 140, 595), (150, 604, 142), (595, 142, 604), (149, 603, 150), (604, 150, 603), (158, 613, 149), (603, 149, 613), (157, 611, 158), (613, 158, 611), (340, 794, 157), (611, 157, 794), (339, 793, 340), (794, 340, 793), (346, 800, 339), (793, 339, 800), (359, 813, 346), (800, 346, 813), (350, 804, 359), (813, 359, 804), (352, 805, 350), (804, 350, 805), (147, 602, 352), (805, 352, 602), (146, 600, 147), (602, 147, 600), (36, 491, 146), (600, 146, 491), (355, 809, 36), (491, 36, 809), (35, 489, 355), (809, 355, 489), (356, 810, 35), (489, 35, 810), (195, 649, 356), (810, 356, 649), (363, 817, 195), (649, 195, 817), (405, 859, 363), (817, 363, 859), (373, 827, 405), (859, 405, 827), (430, 884, 373), (827, 373, 884), (429, 883, 430), (884, 430, 883), (213, 667, 429), (883, 429, 667), (193, 647, 213), (667, 213, 647), (178, 633, 193), (647, 193, 633), (370, 824, 178), (633, 178, 824), (371, 825, 370), (824, 370, 825), (220, 675, 371), (825, 371, 675), (185, 640, 220), (675, 220, 640), (153, 608, 185), (640, 185, 608), (152, 606, 153), (608, 153, 606), (1, 456, 152), (606, 152, 456), (0, 454, 1), (456, 1, 454), (165, 619, 0), (454, 0, 619), (364, 818, 165), (619, 165, 818), (181, 635, 364), (818, 364, 635), (183, 636, 181), (635, 181, 636), (368, 822, 183), (636, 183, 822), (14, 467, 368), (822, 368, 467), (176, 629, 14), (467, 14, 629), (167, 621, 176), (629, 176, 621), (172, 626, 167), (621, 167, 626), (311, 766, 172), (626, 172, 766), (296, 750, 311), (766, 311, 750), (124, 579, 296), (750, 296, 579), (123, 577, 124), (579, 124, 577), (108, 563, 123), (577, 123, 563), (107, 561, 108), (563, 108, 561), (319, 773, 107), (561, 107, 773), (320, 774, 319), (773, 319, 774), (251, 706, 320), (774, 320, 706), (255, 708, 251), (706, 251, 708), (73, 528, 255), (708, 255, 528), (72, 526, 73), (528, 73, 526), (6, 460, 72), (526, 72, 460), (22, 477, 6), (460, 6, 477), (115, 569, 22), (477, 22, 569), (18, 472, 115), (569, 115, 472), (20, 473, 18), (472, 18, 473), (303, 757, 20), (473, 20, 757), (309, 763, 303), (757, 303, 763), (310, 764, 309), (763, 309, 764), (308, 762, 310), (764, 310, 762), (304, 758, 308), (762, 308, 758), (156, 609, 304), (758, 304, 609), (155, 610, 156), (609, 156, 610), (19, 474, 155), (610, 155, 474), (305, 759, 19), (474, 19, 759), (117, 570, 305), (759, 305, 570), (116, 571, 117), (570, 117, 571), (143, 597, 116), (571, 116, 597), (145, 598, 143), (597, 143, 598), (333, 786, 145), (598, 145, 786), (332, 787, 333), (786, 333, 787), (336, 789, 332), (787, 332, 789), (338, 792, 336), (789, 336, 792), (342, 796, 338), (792, 338, 796), (337, 791, 342), (796, 342, 791), (335, 790, 337), (791, 337, 790), (334, 788, 335), (790, 335, 788), (331, 785, 334), (788, 334, 785), (307, 761, 331), (785, 331, 761), (306, 760, 307), (761, 307, 760), (144, 599, 306), (760, 306, 599), (321, 775, 144), (599, 144, 775), (132, 586, 321), (775, 321, 586), (133, 587, 132), (586, 132, 587), (248, 702, 133), (587, 133, 702), (135, 589, 248), (702, 248, 589), (134, 588, 135), (589, 135, 588), (131, 585, 134), (588, 134, 585), (130, 584, 131), (585, 131, 584), (247, 701, 130), (584, 130, 701), (21, 475, 247), (701, 247, 475), (23, 476, 21), (475, 21, 476), (24, 478, 23), (476, 23, 478), (25, 479, 24), (478, 24, 479), (8, 461, 25), (479, 25, 461), (7, 462, 8), (461, 8, 462), (74, 527, 7), (462, 7, 527), (254, 709, 74), (527, 74, 709), (253, 707, 254), (709, 254, 707), (250, 704, 253), (707, 253, 704), (252, 705, 250), (704, 250, 705), (256, 710, 252), (705, 252, 710), (109, 562, 256), (710, 256, 562), (128, 582, 109), (562, 109, 582), (129, 583, 128), (582, 128, 583), (125, 578, 129), (583, 129, 578), (127, 580, 125), (578, 125, 580), (126, 581, 127), (580, 127, 581), (297, 751, 126), (581, 126, 751), (317, 771, 297), (751, 297, 771), (318, 772, 317), (771, 317, 772), (312, 765, 318), (772, 318, 765), (313, 767, 312), (765, 312, 767), (316, 770, 313), (767, 313, 770), (315, 769, 316), (770, 316, 769), (314, 768, 315), (769, 315, 768), (295, 749, 314), (768, 314, 749), (121, 575, 295), (749, 295, 575), (122, 576, 121), (575, 121, 576), (174, 627, 122), (576, 122, 627), (173, 628, 174), (627, 174, 628), (169, 622, 173), (628, 173, 622), (168, 623, 169), (622, 169, 623), (171, 625, 168), (623, 168, 625), (170, 624, 171), (625, 171, 624), (453, 906, 170), (624, 170, 906), (452, 907, 453), (906, 453, 907), (450, 904, 452), (907, 452, 904), (175, 630, 450), (904, 450, 630), (449, 903, 175), (630, 175, 903), (13, 468, 449), (903, 449, 468), (12, 466, 13), (468, 13, 466), (383, 837, 12), (466, 12, 837), (367, 821, 383), (837, 383, 821), (380, 834, 367), (821, 367, 834), (382, 836, 380), (834, 380, 836), (182, 637, 382), (836, 382, 637), (381, 835, 182), (637, 182, 835), (366, 820, 381), (835, 381, 820), (365, 819, 366), (820, 366, 819), (184, 638, 365), (819, 365, 638), (180, 634, 184), (638, 184, 634), (166, 620, 180), (634, 180, 620), (2, 455, 166), (620, 166, 455), (431, 885, 2), (455, 2, 885), (362, 816, 431), (885, 431, 816), (154, 607, 362), (816, 362, 607), (222, 676, 154), (607, 154, 676), (186, 639, 222), (676, 222, 639), (221, 674, 186), (639, 186, 674), (369, 823, 221), (674, 221, 823), (177, 631, 369), (823, 369, 631), (179, 632, 177), (631, 177, 632), (194, 648, 179), (632, 179, 648), (377, 831, 194), (648, 194, 831), (376, 830, 377), (831, 377, 830), (378, 832, 376), (830, 376, 832), (379, 833, 378), (832, 378, 833), (375, 828, 379), (833, 379, 828), (374, 829, 375), (828, 375, 829), (372, 826, 374), (829, 374, 826), (354, 808, 372), (826, 372, 808), (384, 838, 354), (808, 354, 838), (197, 650, 384), (838, 384, 650), (196, 651, 197), (650, 197, 651), (385, 839, 196), (651, 196, 839), (389, 843, 385), (839, 385, 843), (37, 490, 389), (843, 389, 490), (357, 811, 37), (490, 37, 811), (358, 812, 357), (811, 357, 812), (148, 601, 358), (812, 358, 601), (349, 803, 148), (601, 148, 803), (348, 802, 349), (803, 349, 802), (351, 806, 348), (802, 348, 806), (361, 815, 351), (806, 351, 815), (360, 814, 361), (815, 361, 814), (347, 801, 360), (814, 360, 801), (345, 799, 347), (801, 347, 799), (344, 798, 345), (799, 345, 798), (343, 797, 344), (798, 344, 797), (341, 795, 343), (797, 343, 795), (159, 612, 341), (795, 341, 612), (164, 618, 159), (612, 159, 618), (160, 614, 164), (618, 164, 614), (151, 605, 160), (614, 160, 605), (322, 776, 151), (605, 151, 776), (328, 782, 322), (776, 322, 782), (141, 596, 328), (782, 328, 596), (329, 783, 141), (596, 141, 783), (330, 784, 329), (783, 329, 784), (327, 781, 330), (784, 330, 781), (325, 779, 327), (781, 327, 779), (323, 777, 325), (779, 325, 777), (139, 592, 323), (777, 323, 592), (138, 593, 139), (592, 139, 593), (244, 699, 138), (593, 138, 699), (71, 525, 244), (699, 244, 525), (69, 524, 71), (525, 71, 524), (66, 521, 69), (524, 69, 521), (64, 519, 66), (521, 66, 519), (243, 697, 64), (519, 64, 697), (33, 488, 243), (697, 243, 488), (60, 514, 33), (488, 33, 514), (75, 529, 60), (514, 60, 529), (62, 516, 75), (529, 75, 516), (61, 515, 62), (516, 62, 515), (56, 510, 61), (515, 61, 510), (78, 532, 56), (510, 56, 532), (82, 536, 78), (532, 78, 536), (234, 688, 82), (536, 82, 688), (81, 535, 234), (688, 234, 535), (80, 534, 81), (535, 81, 534), (86, 540, 80), (534, 80, 540), (236, 690, 86), (540, 86, 690), (88, 543, 236), (690, 236, 543), (241, 695, 88), (543, 88, 695), (238, 692, 241), (695, 241, 692), (240, 693, 238), (692, 238, 693), (94, 547, 240), (693, 240, 547), (263, 716, 94), (547, 94, 716), (267, 721, 263), (716, 263, 721)])
me_pentaho_logo.update()

# ---- objects
ob_light = bpy.data.objects.new('Light', light_light)
ob_camera = bpy.data.objects.new('Camera', cam_camera)
ob_pentaho_logo = bpy.data.objects.new('pentaho-logo', me_pentaho_logo)

# ---- transforms, parenting, visibility, modifiers, constraints
ob_light.location = (4.076, 1.005, 5.904)
ob_light.rotation_euler = (0.6503, 0.05522, 1.866)
ob_light.lock_rotations_4d = False
ob_light.empty_display_type = 'ARROWS'
ob_light.color = (0.0, 0.0, 0.0, 0.0)
ob_light.lineart.crease_threshold = 0.0
ob_camera.location = (7.359, -6.926, 4.958)
ob_camera.rotation_euler = (1.109, 0.0, 0.8149)
ob_camera.lock_rotations_4d = False
ob_camera.empty_display_type = 'ARROWS'
ob_camera.color = (0.0, 0.0, 0.0, 0.0)
ob_camera.display_type = 'WIRE'
ob_camera.lineart.crease_threshold = 0.0
ob_pentaho_logo.location = (0.0, 0.0, 0.0)

# ---- collection membership
col_collection.objects.link(ob_light)
col_collection.objects.link(ob_camera)
col_collection.objects.link(ob_pentaho_logo)

# ---- scene / render settings (as saved in the file)
scene.camera = ob_camera
scene.frame_start = 1; scene.frame_end = 250; scene.frame_set(1)
scene.render.engine = 'BLENDER_EEVEE_NEXT'
scene.render.bake_bias = 0.0
scene.render.bake_samples = 0
scene.cycles.sampling_pattern = 'TABULATED_SOBOL'
scene.eevee.use_volume_custom_range = False
bpy.context.view_layer.update()
